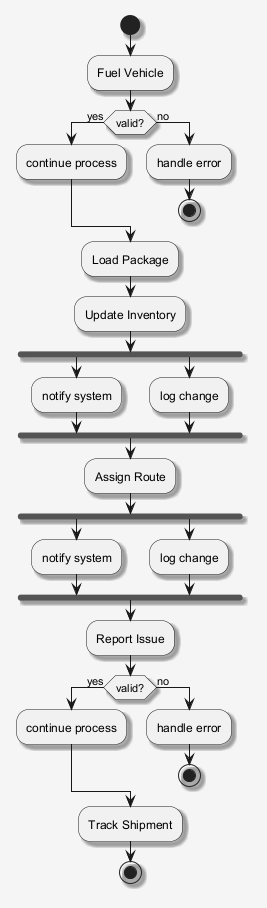

The diagram above was rendered by PlantUML. Its source (embedded in the PNG):
@startuml
skinparam shadowing false
skinparam backgroundColor #F5F5F5
skinparam shadowing true
start
:Fuel Vehicle;
if (valid?) then (yes)
:continue process;
else (no)
:handle error;
stop
endif
:Load Package;
:Update Inventory;
fork
:notify system;
fork again
:log change;
end fork
:Assign Route;
fork
:notify system;
fork again
:log change;
end fork
:Report Issue;
if (valid?) then (yes)
:continue process;
else (no)
:handle error;
stop
endif
:Track Shipment;
stop
@enduml